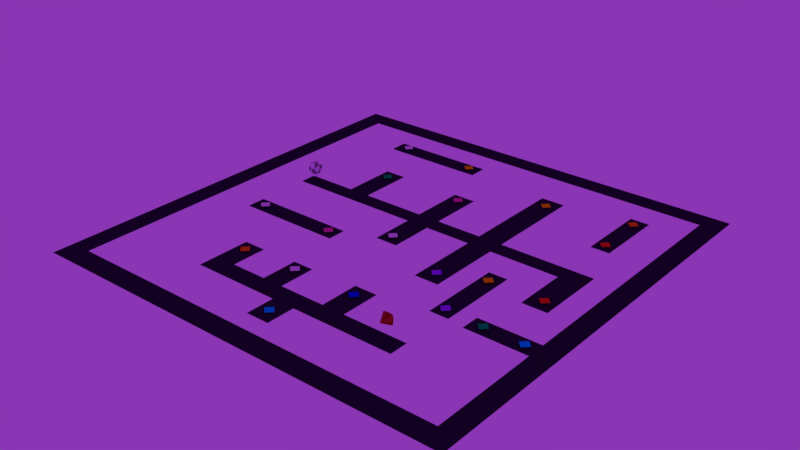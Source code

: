 # Source: Stage_3.blend  (saved by Blender 2.79.0; exported with 4.5.12 LTS)
import bpy
from mathutils import Matrix  # noqa: F401  (used for matrix-valued properties, if any)

bpy.ops.wm.read_factory_settings(use_empty=True)
scene = bpy.context.scene
scene.name = 'Scene'

# ---- collections
col_collection_1 = bpy.data.collections.new('Collection 1'); scene.collection.children.link(col_collection_1)
col_collection_2 = bpy.data.collections.new('Collection 2'); scene.collection.children.link(col_collection_2)

# ---- materials (node trees are filled in below, after node groups)
mat_z = bpy.data.materials.new('Z')
mat_z.alpha_threshold = 0.0
mat_z.use_transparent_shadow = False
mat_z.diffuse_color = (0.0, 0.0018, 0.6381, 1.0)
mat_z.roughness = 0.5
mat_x = bpy.data.materials.new('X')
mat_x.alpha_threshold = 0.0
mat_x.use_transparent_shadow = False
mat_x.diffuse_color = (0.8, 0.07279, 0.3357, 1.0)
mat_x.roughness = 0.5
mat_w = bpy.data.materials.new('W')
mat_w.alpha_threshold = 0.0
mat_w.use_transparent_shadow = False
mat_w.roughness = 0.5
mat_q = bpy.data.materials.new('Q')
mat_q.alpha_threshold = 0.0
mat_q.use_transparent_shadow = False
mat_q.diffuse_color = (0.8, 0.2189, 0.0091, 1.0)
mat_q.roughness = 0.5
mat_d = bpy.data.materials.new('D')
mat_d.alpha_threshold = 0.0
mat_d.use_transparent_shadow = False
mat_d.diffuse_color = (0.0, 0.8, 0.7819, 1.0)
mat_d.roughness = 0.5
mat_b = bpy.data.materials.new('B')
mat_b.alpha_threshold = 0.0
mat_b.use_transparent_shadow = False
mat_b.diffuse_color = (0.3248, 0.02339, 0.8, 1.0)
mat_b.roughness = 0.5
mat_yellow = bpy.data.materials.new('Yellow')
mat_yellow.alpha_threshold = 0.0
mat_yellow.use_transparent_shadow = False
mat_yellow.diffuse_color = (0.8, 0.6668, 0.0, 1.0)
mat_yellow.roughness = 0.5
mat_green = bpy.data.materials.new('Green')
mat_green.alpha_threshold = 0.0
mat_green.use_transparent_shadow = False
mat_green.diffuse_color = (0.0, 0.8, 0.09538, 1.0)
mat_green.roughness = 0.5
mat_reality_stone = bpy.data.materials.new('Reality Stone ')
mat_reality_stone.alpha_threshold = 0.0
mat_reality_stone.use_transparent_shadow = False
mat_reality_stone.diffuse_color = (0.4292, 0.05345, 0.05345, 1.0)
mat_reality_stone.roughness = 0.5
mat_reality_stone.specular_intensity = 0.942
mat_shade_of_red = bpy.data.materials.new('Shade of Red')
mat_shade_of_red.alpha_threshold = 0.0
mat_shade_of_red.use_transparent_shadow = False
mat_shade_of_red.diffuse_color = (0.8, 0.05213, 0.04757, 1.0)
mat_shade_of_red.roughness = 0.5
mat_shade_of_dark_red = bpy.data.materials.new('Shade of Dark Red')
mat_shade_of_dark_red.alpha_threshold = 0.0
mat_shade_of_dark_red.use_transparent_shadow = False
mat_shade_of_dark_red.diffuse_color = (0.8, 0.01578, 0.01355, 1.0)
mat_shade_of_dark_red.roughness = 0.5
mat_shade_of_red2 = bpy.data.materials.new('Shade of Red2')
mat_shade_of_red2.alpha_threshold = 0.0
mat_shade_of_red2.use_transparent_shadow = False
mat_shade_of_red2.diffuse_color = (0.4574, 0.03274, 0.02997, 1.0)
mat_shade_of_red2.roughness = 0.5
mat_shade_of_dark_red_2 = bpy.data.materials.new('Shade of Dark Red 2')
mat_shade_of_dark_red_2.alpha_threshold = 0.0
mat_shade_of_dark_red_2.use_transparent_shadow = False
mat_shade_of_dark_red_2.diffuse_color = (0.3263, 0.008439, 0.007375, 1.0)
mat_shade_of_dark_red_2.roughness = 0.5
mat_red = bpy.data.materials.new('Red')
mat_red.alpha_threshold = 0.0
mat_red.use_transparent_shadow = False
mat_red.diffuse_color = (0.8, 0.04961, 0.01124, 1.0)
mat_red.roughness = 0.5
mat_light_white = bpy.data.materials.new('Light White')
mat_light_white.alpha_threshold = 0.0
mat_light_white.use_transparent_shadow = False
mat_light_white.diffuse_color = (0.8971, 0.8007, 1.0, 1.0)
mat_light_white.roughness = 0.5
mat_light_grey = bpy.data.materials.new('Light Grey')
mat_light_grey.alpha_threshold = 0.0
mat_light_grey.use_transparent_shadow = False
mat_light_grey.diffuse_color = (0.2738, 0.2349, 0.2419, 1.0)
mat_light_grey.roughness = 0.5
mat_more_grey = bpy.data.materials.new('More Grey')
mat_more_grey.alpha_threshold = 0.0
mat_more_grey.use_transparent_shadow = False
mat_more_grey.diffuse_color = (0.1734, 0.1734, 0.1734, 1.0)
mat_more_grey.roughness = 0.5
mat_very_light_grey = bpy.data.materials.new('Very Light Grey')
mat_very_light_grey.alpha_threshold = 0.0
mat_very_light_grey.use_transparent_shadow = False
mat_very_light_grey.diffuse_color = (0.5036, 0.5147, 0.5488, 1.0)
mat_very_light_grey.roughness = 0.5
mat_stage = bpy.data.materials.new('Stage')
mat_stage.alpha_threshold = 0.0
mat_stage.use_transparent_shadow = False
mat_stage.diffuse_color = (0.02358, 0.004462, 0.03305, 1.0)
mat_stage.roughness = 0.5

# ---- material node trees

# ---- world
world_world = bpy.data.worlds.new('World'); scene.world = world_world
world_world.color = (0.2523, 0.03611, 0.4574)
world_world.use_sun_shadow = False
world_world.sun_shadow_jitter_overblur = 0.0
world_world.cycles.sampling_method = 'MANUAL'

# ---- meshes
me_plane_032 = bpy.data.meshes.new('Plane.032')
me_plane_032.from_pydata([(-1.0, -1.0, 0.0), (1.0, -1.0, 0.0), (-1.0, 1.0, 0.0), (1.0, 1.0, 0.0)], [], [(0, 1, 3, 2)])
me_plane_032.materials.append(mat_z)
me_plane_032.use_remesh_preserve_volume = False
me_plane_032.use_remesh_preserve_attributes = False
me_plane_032.use_mirror_vertex_groups = False
me_plane_032.update()
me_plane_030 = bpy.data.meshes.new('Plane.030')
me_plane_030.from_pydata([(-1.0, -1.0, 0.0), (1.0, -1.0, 0.0), (-1.0, 1.0, 0.0), (1.0, 1.0, 0.0)], [], [(0, 1, 3, 2)])
me_plane_030.materials.append(mat_x)
me_plane_030.use_remesh_preserve_volume = False
me_plane_030.use_remesh_preserve_attributes = False
me_plane_030.use_mirror_vertex_groups = False
me_plane_030.update()
me_plane_029 = bpy.data.meshes.new('Plane.029')
me_plane_029.from_pydata([(-1.0, -1.0, 0.0), (1.0, -1.0, 0.0), (-1.0, 1.0, 0.0), (1.0, 1.0, 0.0)], [], [(0, 1, 3, 2)])
me_plane_029.polygons.foreach_set('use_smooth', [True] * 1)
me_plane_029.materials.append(mat_x)
me_plane_029.use_remesh_preserve_volume = False
me_plane_029.use_remesh_preserve_attributes = False
me_plane_029.use_mirror_vertex_groups = False
me_plane_029.update()
me_plane_003 = bpy.data.meshes.new('Plane.003')
me_plane_003.from_pydata([(-1.0, -1.0, 0.0), (1.0, -1.0, 0.0), (-1.0, 1.0, 0.0), (1.0, 1.0, 0.0)], [], [(0, 1, 3, 2)])
me_plane_003.materials.append(mat_w)
me_plane_003.use_remesh_preserve_volume = False
me_plane_003.use_remesh_preserve_attributes = False
me_plane_003.use_mirror_vertex_groups = False
me_plane_003.update()
me_plane_001 = bpy.data.meshes.new('Plane.001')
me_plane_001.from_pydata([(-1.0, -1.0, 0.0), (1.0, -1.0, 0.0), (-1.0, 1.0, 0.0), (1.0, 1.0, 0.0)], [], [(0, 1, 3, 2)])
me_plane_001.materials.append(mat_w)
me_plane_001.use_remesh_preserve_volume = False
me_plane_001.use_remesh_preserve_attributes = False
me_plane_001.use_mirror_vertex_groups = False
me_plane_001.update()
me_plane_028 = bpy.data.meshes.new('Plane.028')
me_plane_028.from_pydata([(-1.0, -1.0, 0.0), (1.0, -1.0, 0.0), (-1.0, 1.0, 0.0), (1.0, 1.0, 0.0)], [], [(0, 1, 3, 2)])
me_plane_028.materials.append(mat_w)
me_plane_028.use_remesh_preserve_volume = False
me_plane_028.use_remesh_preserve_attributes = False
me_plane_028.use_mirror_vertex_groups = False
me_plane_028.update()
me_plane_027 = bpy.data.meshes.new('Plane.027')
me_plane_027.from_pydata([(-1.0, -1.0, 0.0), (1.0, -1.0, 0.0), (-1.0, 1.0, 0.0), (1.0, 1.0, 0.0)], [], [(0, 1, 3, 2)])
me_plane_027.materials.append(mat_w)
me_plane_027.use_remesh_preserve_volume = False
me_plane_027.use_remesh_preserve_attributes = False
me_plane_027.use_mirror_vertex_groups = False
me_plane_027.update()
me_plane_024 = bpy.data.meshes.new('Plane.024')
me_plane_024.from_pydata([(-1.0, -1.0, 0.0), (1.0, -1.0, 0.0), (-1.0, 1.0, 0.0), (1.0, 1.0, 0.0)], [], [(0, 1, 3, 2)])
me_plane_024.materials.append(mat_q)
me_plane_024.use_remesh_preserve_volume = False
me_plane_024.use_remesh_preserve_attributes = False
me_plane_024.use_mirror_vertex_groups = False
me_plane_024.update()
me_plane_023 = bpy.data.meshes.new('Plane.023')
me_plane_023.from_pydata([(-1.0, -1.0, 0.0), (1.0, -1.0, 0.0), (-1.0, 1.0, 0.0), (1.0, 1.0, 0.0)], [], [(0, 1, 3, 2)])
me_plane_023.materials.append(mat_q)
me_plane_023.use_remesh_preserve_volume = False
me_plane_023.use_remesh_preserve_attributes = False
me_plane_023.use_mirror_vertex_groups = False
me_plane_023.update()
me_plane_026 = bpy.data.meshes.new('Plane.026')
me_plane_026.from_pydata([(-1.0, -1.0, 0.0), (1.0, -1.0, 0.0), (-1.0, 1.0, 0.0), (1.0, 1.0, 0.0)], [], [(0, 1, 3, 2)])
me_plane_026.materials.append(mat_d)
me_plane_026.use_remesh_preserve_volume = False
me_plane_026.use_remesh_preserve_attributes = False
me_plane_026.use_mirror_vertex_groups = False
me_plane_026.update()
me_plane_025 = bpy.data.meshes.new('Plane.025')
me_plane_025.from_pydata([(-1.0, -1.0, 0.0), (1.0, -1.0, 0.0), (-1.0, 1.0, 0.0), (1.0, 1.0, 0.0)], [], [(0, 1, 3, 2)])
me_plane_025.materials.append(mat_d)
me_plane_025.use_remesh_preserve_volume = False
me_plane_025.use_remesh_preserve_attributes = False
me_plane_025.use_mirror_vertex_groups = False
me_plane_025.update()
me_plane_022 = bpy.data.meshes.new('Plane.022')
me_plane_022.from_pydata([(-1.0, -1.0, 0.0), (1.0, -1.0, 0.0), (-1.0, 1.0, 0.0), (1.0, 1.0, 0.0)], [], [(0, 1, 3, 2)])
me_plane_022.materials.append(mat_b)
me_plane_022.use_remesh_preserve_volume = False
me_plane_022.use_remesh_preserve_attributes = False
me_plane_022.use_mirror_vertex_groups = False
me_plane_022.update()
me_plane_021 = bpy.data.meshes.new('Plane.021')
me_plane_021.from_pydata([(-1.0, -1.0, 0.0), (1.0, -1.0, 0.0), (-1.0, 1.0, 0.0), (1.0, 1.0, 0.0)], [], [(0, 1, 3, 2)])
me_plane_021.materials.append(mat_b)
me_plane_021.use_remesh_preserve_volume = False
me_plane_021.use_remesh_preserve_attributes = False
me_plane_021.use_mirror_vertex_groups = False
me_plane_021.update()
me_plane_013 = bpy.data.meshes.new('Plane.013')
me_plane_013.from_pydata([(-1.0, -1.0, 0.0), (1.0, -1.0, 0.0), (-1.0, 1.0, 0.0), (1.0, 1.0, 0.0)], [], [(0, 1, 3, 2)])
me_plane_013.materials.append(mat_yellow)
me_plane_013.use_remesh_preserve_volume = False
me_plane_013.use_remesh_preserve_attributes = False
me_plane_013.use_mirror_vertex_groups = False
me_plane_013.update()
me_plane_011 = bpy.data.meshes.new('Plane.011')
me_plane_011.from_pydata([(-1.0, -1.0, 0.0), (1.0, -1.0, 0.0), (-1.0, 1.0, 0.0), (1.0, 1.0, 0.0)], [], [(0, 1, 3, 2)])
me_plane_011.materials.append(mat_yellow)
me_plane_011.use_remesh_preserve_volume = False
me_plane_011.use_remesh_preserve_attributes = False
me_plane_011.use_mirror_vertex_groups = False
me_plane_011.update()
me_plane_010 = bpy.data.meshes.new('Plane.010')
me_plane_010.from_pydata([(-1.0, -1.0, 0.0), (1.0, -1.0, 0.0), (-1.0, 1.0, 0.0), (1.0, 1.0, 0.0)], [], [(0, 1, 3, 2)])
me_plane_010.materials.append(mat_yellow)
me_plane_010.use_remesh_preserve_volume = False
me_plane_010.use_remesh_preserve_attributes = False
me_plane_010.use_mirror_vertex_groups = False
me_plane_010.update()
me_plane_008 = bpy.data.meshes.new('Plane.008')
me_plane_008.from_pydata([(-1.0, -1.0, 0.0), (1.0, -1.0, 0.0), (-1.0, 1.0, 0.0), (1.0, 1.0, 0.0)], [], [(0, 1, 3, 2)])
me_plane_008.materials.append(mat_green)
me_plane_008.use_remesh_preserve_volume = False
me_plane_008.use_remesh_preserve_attributes = False
me_plane_008.use_mirror_vertex_groups = False
me_plane_008.update()
me_plane_006 = bpy.data.meshes.new('Plane.006')
me_plane_006.from_pydata([(-1.0, -1.0, 0.0), (1.0, -1.0, 0.0), (-1.0, 1.0, 0.0), (1.0, 1.0, 0.0)], [], [(0, 1, 3, 2)])
me_plane_006.materials.append(mat_green)
me_plane_006.use_remesh_preserve_volume = False
me_plane_006.use_remesh_preserve_attributes = False
me_plane_006.use_mirror_vertex_groups = False
me_plane_006.update()
me_cube_004 = bpy.data.meshes.new('Cube.004')
me_cube_004.from_pydata([(0.0, 0.0, -1.0), (-1.0, -1.0, 1.0), (-0.6466, -0.6466, 1.478), (-1.0, 1.0, 1.0), (0.0, -0.7759, 1.478), (1.0, -1.0, 1.0), (0.6466, -0.6466, 1.478), (1.0, 1.0, 1.0), (0.7759, 0.0, 1.478), (0.0, 1.2, 1.0), (0.6466, 0.6466, 1.478), (0.0, -1.2, 1.0), (0.0, 0.7759, 1.478), (-1.2, 0.0, 1.0), (-0.6466, 0.6466, 1.478), (1.2, 0.0, 1.0), (-0.7759, 0.0, 1.478), (0.0, 0.0, 1.478)], [], [(0, 13, 3), (0, 9, 7), (0, 15, 5), (0, 11, 1), (11, 5, 6, 4), (5, 15, 8, 6), (13, 1, 2, 16), (12, 14, 16, 17), (0, 5, 11), (0, 3, 9), (10, 12, 17, 8), (15, 7, 10, 8), (7, 9, 12, 10), (8, 17, 4, 6), (0, 7, 15), (0, 1, 13), (17, 16, 2, 4), (9, 3, 14, 12), (3, 13, 16, 14), (1, 11, 4, 2)])
me_cube_004.polygons.foreach_set('material_index', [3, 3, 3, 3, 2, 1, 2, 0, 4, 4, 0, 2, 1, 0, 4, 4, 0, 2, 1, 1])
me_cube_004.materials.append(mat_reality_stone)
me_cube_004.materials.append(mat_shade_of_red)
me_cube_004.materials.append(mat_shade_of_dark_red)
me_cube_004.materials.append(mat_shade_of_red2)
me_cube_004.materials.append(mat_shade_of_dark_red_2)
me_cube_004.use_remesh_preserve_volume = False
me_cube_004.use_remesh_preserve_attributes = False
me_cube_004.use_mirror_vertex_groups = False
me_cube_004.update()
me_plane_005 = bpy.data.meshes.new('Plane.005')
me_plane_005.from_pydata([(-1.0, -1.0, 0.0), (1.0, -1.0, 0.0), (-1.0, 1.0, 0.0), (1.0, 1.0, 0.0)], [], [(0, 1, 3, 2)])
me_plane_005.materials.append(mat_red)
me_plane_005.use_remesh_preserve_volume = False
me_plane_005.use_remesh_preserve_attributes = False
me_plane_005.use_mirror_vertex_groups = False
me_plane_005.update()
me_plane_004 = bpy.data.meshes.new('Plane.004')
me_plane_004.from_pydata([(-1.0, -1.0, 0.0), (1.0, -1.0, 0.0), (-1.0, 1.0, 0.0), (1.0, 1.0, 0.0)], [], [(0, 1, 3, 2)])
me_plane_004.materials.append(mat_red)
me_plane_004.use_remesh_preserve_volume = False
me_plane_004.use_remesh_preserve_attributes = False
me_plane_004.use_mirror_vertex_groups = False
me_plane_004.update()
me_sphere = bpy.data.meshes.new('Sphere')
me_sphere.from_pydata([(-0.07125, 0.827, 0.5967), (0.02384, 1.02, 0.02392), (-0.204, 0.3085, -0.9498), (0.5392, 0.7948, 0.4381), (0.08751, 0.4512, 0.9126), (0.4245, 0.8084, -0.5133), (0.904, 0.5066, 0.1232), (0.3129, 0.5194, -0.8556), (0.8601, 0.08066, -0.5578), (1.022, -0.2076, 0.1146), (0.7657, -0.04711, 0.6917), (0.3642, 0.1035, 0.95), (0.7586, -0.5541, -0.4551), (0.5438, -0.8697, 0.2397), (0.3761, -0.2434, -0.9212), (0.3308, -0.4446, 0.8686), (0.07544, -1.023, 0.2069), (0.1143, -0.793, -0.6581), (-0.2149, 0.1944, 0.9861), (-0.3271, -0.8726, -0.4173), (-0.3816, -0.7696, 0.609), (-0.6807, -0.7783, -0.0247), (-0.5627, -0.5416, -0.6789), (-0.25, -0.2379, 0.9664), (-0.9136, -0.3751, 0.2854), (-0.9215, -0.1985, -0.3931), (-0.001052, -0.1211, -1.017), (-0.8155, 0.04064, 0.637), (-0.6372, 0.5236, 0.6023), (-0.9762, 0.3906, -0.03069), (-0.6192, 0.07607, -0.8353), (-0.4416, 0.8796, 0.2978), (-0.4914, 0.7931, -0.4685)], [], [(1, 3, 5), (4, 3, 0), (3, 6, 5), (6, 8, 5), (11, 10, 3), (7, 8, 14), (10, 9, 6), (9, 12, 8), (9, 13, 12), (11, 18, 23), (13, 17, 12), (15, 16, 13), (17, 26, 14), (16, 19, 17), (23, 20, 15), (20, 21, 16), (19, 22, 17), (21, 22, 19), (4, 0, 28, 18), (21, 25, 22), (20, 23, 27), (24, 27, 29), (25, 29, 30), (27, 18, 28), (32, 7, 2), (31, 0, 1), (1, 0, 3), (2, 7, 26), (18, 11, 4), (4, 11, 3), (7, 5, 8), (3, 10, 6), (26, 7, 14), (6, 9, 8), (11, 15, 10), (8, 12, 14), (10, 13, 9), (10, 15, 13), (11, 23, 15), (14, 12, 17), (13, 16, 17), (15, 20, 16), (26, 17, 22), (19, 16, 21), (26, 22, 30), (21, 20, 24), (21, 24, 25), (24, 20, 27), (22, 25, 30), (25, 24, 29), (30, 2, 26), (23, 18, 27), (29, 27, 28), (30, 29, 32), (2, 30, 32), (29, 28, 31), (29, 31, 32), (31, 28, 0), (31, 1, 32), (32, 1, 5), (32, 5, 7)])
me_sphere.polygons.foreach_set('material_index', [1, 1, 0, 1, 0, 1, 1, 1, 0, 0, 1, 0, 1, 0, 0, 1, 1, 0, 0, 1, 1, 1, 1, 0, 0, 1, 0, 1, 1, 0, 0, 1, 0, 0, 1, 0, 0, 1, 1, 0, 1, 0, 0, 1, 1, 0, 1, 0, 0, 0, 0, 1, 1, 0, 1, 0, 1, 1, 0, 0, 1])
me_sphere.materials.append(mat_light_white)
me_sphere.materials.append(mat_light_grey)
me_sphere.materials.append(mat_more_grey)
me_sphere.materials.append(mat_very_light_grey)
me_sphere.use_remesh_preserve_volume = False
me_sphere.use_remesh_preserve_attributes = False
me_sphere.use_mirror_vertex_groups = False
me_sphere.update()
me_plane_020 = bpy.data.meshes.new('Plane.020')
me_plane_020.from_pydata([(-1.0, -1.0, 0.0), (1.0, -1.0, 0.0), (-1.0, 1.0, 0.0), (1.0, 1.0, 0.0), (-0.7397, -1.0, 0.0), (-0.789, 1.0, 0.0), (-0.4521, -1.0, 0.0), (-0.4521, 1.0, 0.0), (-0.1712, -1.0, 0.0), (-0.2534, 1.0, 0.0), (0.04872, -1.0, 0.0), (0.1801, 1.0, 0.0), (0.4303, -1.0, 0.0), (0.4303, 1.0, 0.0), (-1.0, 4.703, 0.0), (-0.789, 4.703, 0.0), (-0.4521, 4.857, 0.0), (-0.2534, 4.857, 0.0), (0.1801, 1.0, 0.0), (0.3974, 1.0, 0.0), (0.1801, 5.166, 0.0), (0.3974, 5.166, 0.0), (-0.1712, -4.008, 0.0), (0.04872, -4.008, 0.0)], [], [(12, 1, 3, 13), (0, 4, 5, 2), (4, 6, 7, 5), (6, 8, 9, 7), (8, 10, 11, 9), (10, 12, 13, 11), (2, 5, 15, 14), (7, 9, 17, 16), (18, 19, 21, 20), (10, 8, 22, 23)])
me_plane_020.materials.append(mat_stage)
me_plane_020.use_remesh_preserve_volume = False
me_plane_020.use_remesh_preserve_attributes = False
me_plane_020.use_mirror_vertex_groups = False
me_plane_020.update()
me_plane_019 = bpy.data.meshes.new('Plane.019')
me_plane_019.from_pydata([(-1.0, -1.0, 0.0), (1.0, -1.0, 0.0), (-1.0, 1.0, 0.0), (1.0, 1.0, 0.0)], [], [(0, 1, 3, 2)])
me_plane_019.materials.append(mat_stage)
me_plane_019.use_remesh_preserve_volume = False
me_plane_019.use_remesh_preserve_attributes = False
me_plane_019.use_mirror_vertex_groups = False
me_plane_019.update()
me_plane_018 = bpy.data.meshes.new('Plane.018')
me_plane_018.from_pydata([(-1.0, -1.0, 0.0), (1.0, -1.0, 0.0), (-1.0, 1.0, 0.0), (1.0, 1.0, 0.0)], [], [(0, 1, 3, 2)])
me_plane_018.materials.append(mat_stage)
me_plane_018.use_remesh_preserve_volume = False
me_plane_018.use_remesh_preserve_attributes = False
me_plane_018.use_mirror_vertex_groups = False
me_plane_018.update()
me_plane_017 = bpy.data.meshes.new('Plane.017')
me_plane_017.from_pydata([(-1.0, -1.0, 0.0), (1.0, -1.0, 0.0), (-1.0, 1.0, 0.0), (1.0, 1.0, 0.0)], [], [(0, 1, 3, 2)])
me_plane_017.materials.append(mat_stage)
me_plane_017.use_remesh_preserve_volume = False
me_plane_017.use_remesh_preserve_attributes = False
me_plane_017.use_mirror_vertex_groups = False
me_plane_017.update()
me_plane_016 = bpy.data.meshes.new('Plane.016')
me_plane_016.from_pydata([(-1.0, -1.0, 0.0), (1.0, -1.0, 0.0), (-1.0, 1.0, 0.0), (1.0, 1.0, 0.0)], [], [(0, 1, 3, 2)])
me_plane_016.materials.append(mat_stage)
me_plane_016.use_remesh_preserve_volume = False
me_plane_016.use_remesh_preserve_attributes = False
me_plane_016.use_mirror_vertex_groups = False
me_plane_016.update()
me_plane_015 = bpy.data.meshes.new('Plane.015')
me_plane_015.from_pydata([(-1.0, -1.0, 0.0), (1.0, -1.0, 0.0), (-1.0, 1.0, 0.0), (1.0, 1.0, 0.0)], [], [(0, 1, 3, 2)])
me_plane_015.materials.append(mat_stage)
me_plane_015.use_remesh_preserve_volume = False
me_plane_015.use_remesh_preserve_attributes = False
me_plane_015.use_mirror_vertex_groups = False
me_plane_015.update()
me_plane_002 = bpy.data.meshes.new('Plane.002')
me_plane_002.from_pydata([(-1.0, -1.0, 0.0), (1.0, -1.0, 0.0), (-1.0, 1.0, 0.0), (1.0, 1.0, 0.0), (-0.6916, -1.0, 0.0), (-0.6916, 1.0, 0.0), (-0.5561, -1.0, 0.0), (-0.5561, 1.0, 0.0), (-0.6916, 7.504, 0.0), (-0.5561, 7.504, 0.0), (-0.1624, -1.0, 0.0), (-0.1624, 1.0, 0.0), (-0.02176, -1.0, 0.0), (-0.02176, 1.0, 0.0), (-0.1624, 7.504, 0.0), (-0.02176, 7.504, 0.0), (0.2641, -1.0, 0.0), (0.2641, 1.0, 0.0), (0.4151, -1.0, 0.0), (0.4151, 1.0, 0.0), (0.2641, 13.12, 0.0), (0.4151, 13.12, 0.0), (0.2641, -9.82, 0.0), (0.4151, -9.82, 0.0), (0.8443, -1.0, 0.0), (0.8443, 1.0, 0.0), (1.0, -7.414, 0.0), (0.8443, -7.414, 0.0), (-0.1624, -6.204, 0.0), (-0.02176, -6.204, 0.0)], [], [(24, 1, 3, 25), (0, 4, 5, 2), (4, 6, 7, 5), (5, 7, 9, 8), (6, 10, 11, 7), (10, 12, 13, 11), (11, 13, 15, 14), (12, 16, 17, 13), (16, 18, 19, 17), (17, 19, 21, 20), (18, 16, 22, 23), (18, 24, 25, 19), (1, 24, 27, 26), (12, 10, 28, 29)])
me_plane_002.materials.append(mat_stage)
me_plane_002.use_remesh_preserve_volume = False
me_plane_002.use_remesh_preserve_attributes = False
me_plane_002.use_mirror_vertex_groups = False
me_plane_002.update()
me_plane = bpy.data.meshes.new('Plane')
me_plane.from_pydata([(-1.0, -1.0, 0.0), (1.0, -1.0, 0.0), (-1.0, 1.0, 0.0), (1.0, 1.0, 0.0), (-1.0, -0.9, 0.0), (1.0, -0.9, 0.0), (1.0, 0.905, 0.0), (-1.0, 0.905, 0.0), (-0.9, -1.0, 0.0), (-0.9, 1.0, 0.0), (-0.9, -0.9, 0.0), (-0.9, 0.905, 0.0), (0.905, -1.0, 0.0), (0.905, 1.0, 0.0), (0.905, -0.9, 0.0), (0.905, 0.905, 0.0)], [], [(15, 6, 3, 13), (12, 1, 5, 14), (14, 5, 6, 15), (4, 10, 11, 7), (0, 8, 10, 4), (7, 11, 9, 2), (8, 12, 14, 10), (11, 15, 13, 9)])
me_plane.materials.append(mat_stage)
me_plane.use_remesh_preserve_volume = False
me_plane.use_remesh_preserve_attributes = False
me_plane.use_mirror_vertex_groups = False
me_plane.update()

# ---- objects
ob_z_teleport = bpy.data.objects.new('Z Teleport', None)
ob_z_teleport_off = bpy.data.objects.new('Z Teleport Off', me_plane_032)
ob_x_teleport = bpy.data.objects.new('X Teleport', None)
ob_x_teleport_off = bpy.data.objects.new('X Teleport Off', me_plane_030)
ob_x_teleport_on = bpy.data.objects.new('X Teleport On', me_plane_029)
ob_w_teleport = bpy.data.objects.new('W Teleport', None)
ob_w_teleport_on_3 = bpy.data.objects.new('W Teleport On 3', me_plane_003)
ob_w_teleport_on_2 = bpy.data.objects.new('W Teleport On 2', me_plane_001)
ob_w_teleport_on = bpy.data.objects.new('W Teleport On', me_plane_028)
ob_w_teleport_off = bpy.data.objects.new('W Teleport Off', me_plane_027)
ob_q_teleport = bpy.data.objects.new('Q Teleport', None)
ob_q_teleport_off = bpy.data.objects.new('Q Teleport Off', me_plane_024)
ob_q_teleport_on = bpy.data.objects.new('Q Teleport On', me_plane_023)
ob_d_teleport = bpy.data.objects.new('D Teleport', None)
ob_d_teleport_off = bpy.data.objects.new('D Teleport Off', me_plane_026)
ob_d_teleport_on = bpy.data.objects.new('D Teleport On', me_plane_025)
ob_b_teleport = bpy.data.objects.new('B Teleport', None)
ob_b_teleport_off = bpy.data.objects.new('B Teleport Off', me_plane_022)
ob_b_teleport_on = bpy.data.objects.new('B Teleport On', me_plane_021)
ob_a_teleport = bpy.data.objects.new('A Teleport', None)
ob_a_teleport_on2 = bpy.data.objects.new('A Teleport On2', me_plane_013)
ob_a_teleport_off = bpy.data.objects.new('A Teleport Off', me_plane_011)
ob_a_teleport_on = bpy.data.objects.new('A Teleport On', me_plane_010)
ob_c_teleport = bpy.data.objects.new('C Teleport', None)
ob_c_teleport_on = bpy.data.objects.new('C Teleport On', me_plane_008)
ob_c_teleport_off = bpy.data.objects.new('C Teleport Off', me_plane_006)
ob_reality_stone = bpy.data.objects.new('Reality Stone', me_cube_004)
ob_r_teleport = bpy.data.objects.new('R Teleport', None)
ob_r_teleport_off = bpy.data.objects.new('R Teleport Off', me_plane_005)
ob_r_teleport_on = bpy.data.objects.new('R Teleport On', me_plane_004)
ob_player = bpy.data.objects.new('Player', me_sphere)
ob_land_7 = bpy.data.objects.new('Land 7', me_plane_020)
ob_land_6 = bpy.data.objects.new('Land 6', me_plane_019)
ob_land_5 = bpy.data.objects.new('Land 5', me_plane_018)
ob_land_4 = bpy.data.objects.new('Land 4', me_plane_017)
ob_land_3 = bpy.data.objects.new('Land 3', me_plane_016)
ob_land_2 = bpy.data.objects.new('Land 2', me_plane_015)
ob_land_1 = bpy.data.objects.new('Land 1', me_plane_002)
ob_boundary = bpy.data.objects.new('Boundary', me_plane)

# ---- transforms, parenting, visibility, modifiers, constraints
ob_z_teleport.location = (1.725, 4.405, 0.0)
ob_z_teleport.empty_image_offset = (0.0, 0.0)
ob_z_teleport.lineart.crease_threshold = 0.0
ob_z_teleport_off.parent = ob_z_teleport
ob_z_teleport_off.matrix_parent_inverse = Matrix(((1.0, 0.0, 0.0, -1.725), (0.0, 1.0, 0.0, -4.405), (0.0, 0.0, 1.0, -0.0), (0.0, 0.0, 0.0, 1.0)))
ob_z_teleport_off.location = (1.833, -5.118, 0.1)
ob_z_teleport_off.rotation_euler = (0.0, -0.0, -0.7854)
ob_z_teleport_off.scale = (0.2, 0.2, 0.2)
ob_z_teleport_off.lineart.crease_threshold = 0.0
ob_x_teleport.location = (1.725, 4.405, 0.0)
ob_x_teleport.empty_image_offset = (0.0, 0.0)
ob_x_teleport.lineart.crease_threshold = 0.0
ob_x_teleport_off.parent = ob_x_teleport
ob_x_teleport_off.matrix_parent_inverse = Matrix(((1.0, 0.0, 0.0, -1.725), (0.0, 1.0, 0.0, -4.405), (0.0, 0.0, 1.0, -0.0), (0.0, 0.0, 0.0, 1.0)))
ob_x_teleport_off.location = (-2.85, -1.623, 0.1)
ob_x_teleport_off.rotation_euler = (0.0, -0.0, -0.7854)
ob_x_teleport_off.scale = (0.2, 0.2, 0.2)
ob_x_teleport_off.lineart.crease_threshold = 0.0
ob_x_teleport_on.parent = ob_x_teleport
ob_x_teleport_on.matrix_parent_inverse = Matrix(((1.0, 0.0, 0.0, -1.725), (0.0, 1.0, 0.0, -4.405), (0.0, 0.0, 1.0, -0.0), (0.0, 0.0, 0.0, 1.0)))
ob_x_teleport_on.location = (-0.2317, 4.577, 0.1)
ob_x_teleport_on.rotation_euler = (0.0, -0.0, -0.7854)
ob_x_teleport_on.scale = (0.2, 0.2, 0.2)
ob_x_teleport_on.lineart.crease_threshold = 0.0
ob_w_teleport.location = (1.725, 4.405, 0.0)
ob_w_teleport.empty_image_offset = (0.0, 0.0)
ob_w_teleport.lineart.crease_threshold = 0.0
ob_w_teleport_on_3.parent = ob_w_teleport
ob_w_teleport_on_3.matrix_parent_inverse = Matrix(((1.0, 0.0, 0.0, -1.725), (0.0, 1.0, 0.0, -4.405), (0.0, 0.0, 1.0, -0.0), (0.0, 0.0, 0.0, 1.0)))
ob_w_teleport_on_3.location = (-1.506, -5.122, 0.1)
ob_w_teleport_on_3.rotation_euler = (0.0, -0.0, -0.7854)
ob_w_teleport_on_3.scale = (0.2, 0.2, 0.2)
ob_w_teleport_on_3.lineart.crease_threshold = 0.0
ob_w_teleport_on_2.parent = ob_w_teleport
ob_w_teleport_on_2.matrix_parent_inverse = Matrix(((1.0, 0.0, 0.0, -1.725), (0.0, 1.0, 0.0, -4.405), (0.0, 0.0, 1.0, -0.0), (0.0, 0.0, 0.0, 1.0)))
ob_w_teleport_on_2.location = (-6.909, -1.607, 0.1)
ob_w_teleport_on_2.rotation_euler = (0.0, -0.0, -0.7854)
ob_w_teleport_on_2.scale = (0.2, 0.2, 0.2)
ob_w_teleport_on_2.lineart.crease_threshold = 0.0
ob_w_teleport_on.parent = ob_w_teleport
ob_w_teleport_on.matrix_parent_inverse = Matrix(((1.0, 0.0, 0.0, -1.725), (0.0, 1.0, 0.0, -4.405), (0.0, 0.0, 1.0, -0.0), (0.0, 0.0, 0.0, 1.0)))
ob_w_teleport_on.location = (-0.2756, -0.1576, 0.1)
ob_w_teleport_on.rotation_euler = (0.0, -0.0, -0.7854)
ob_w_teleport_on.scale = (0.2, 0.2, 0.2)
ob_w_teleport_on.lineart.crease_threshold = 0.0
ob_w_teleport_off.parent = ob_w_teleport
ob_w_teleport_off.matrix_parent_inverse = Matrix(((1.0, 0.0, 0.0, -1.725), (0.0, 1.0, 0.0, -4.405), (0.0, 0.0, 1.0, -0.0), (0.0, 0.0, 0.0, 1.0)))
ob_w_teleport_off.location = (-6.03, 7.974, 0.1)
ob_w_teleport_off.rotation_euler = (0.0, -0.0, -0.7854)
ob_w_teleport_off.scale = (0.2, 0.2, 0.2)
ob_w_teleport_off.lineart.crease_threshold = 0.0
ob_q_teleport.location = (1.725, 4.405, 0.0)
ob_q_teleport.empty_image_offset = (0.0, 0.0)
ob_q_teleport.lineart.crease_threshold = 0.0
ob_q_teleport_off.parent = ob_q_teleport
ob_q_teleport_off.matrix_parent_inverse = Matrix(((1.0, 0.0, 0.0, -1.725), (0.0, 1.0, 0.0, -4.405), (0.0, 0.0, 1.0, -0.0), (0.0, 0.0, 0.0, 1.0)))
ob_q_teleport_off.location = (-4.405, -5.258, 0.1)
ob_q_teleport_off.rotation_euler = (0.0, -0.0, -0.7854)
ob_q_teleport_off.scale = (0.2, 0.2, 0.2)
ob_q_teleport_off.lineart.crease_threshold = 0.0
ob_q_teleport_on.parent = ob_q_teleport
ob_q_teleport_on.matrix_parent_inverse = Matrix(((1.0, 0.0, 0.0, -1.725), (0.0, 1.0, 0.0, -4.405), (0.0, 0.0, 1.0, -0.0), (0.0, 0.0, 0.0, 1.0)))
ob_q_teleport_on.location = (7.43, 7.641, 0.1)
ob_q_teleport_on.rotation_euler = (0.0, -0.0, -0.7854)
ob_q_teleport_on.scale = (0.2, 0.2, 0.2)
ob_q_teleport_on.lineart.crease_threshold = 0.0
ob_d_teleport.location = (1.725, 4.405, 0.0)
ob_d_teleport.empty_image_offset = (0.0, 0.0)
ob_d_teleport.lineart.crease_threshold = 0.0
ob_d_teleport_off.parent = ob_d_teleport
ob_d_teleport_off.matrix_parent_inverse = Matrix(((1.0, 0.0, 0.0, -1.725), (0.0, 1.0, 0.0, -4.405), (0.0, 0.0, 1.0, -0.0), (0.0, 0.0, 0.0, 1.0)))
ob_d_teleport_off.location = (9.213, -3.728, 0.1)
ob_d_teleport_off.rotation_euler = (0.0, -0.0, -0.7854)
ob_d_teleport_off.scale = (0.2, 0.2, 0.2)
ob_d_teleport_off.lineart.crease_threshold = 0.0
ob_d_teleport_on.parent = ob_d_teleport
ob_d_teleport_on.matrix_parent_inverse = Matrix(((1.0, 0.0, 0.0, -1.725), (0.0, 1.0, 0.0, -4.405), (0.0, 0.0, 1.0, -0.0), (0.0, 0.0, 0.0, 1.0)))
ob_d_teleport_on.location = (0.05945, -8.139, 0.1)
ob_d_teleport_on.rotation_euler = (0.0, -0.0, -0.7854)
ob_d_teleport_on.scale = (0.2, 0.2, 0.2)
ob_d_teleport_on.lineart.crease_threshold = 0.0
ob_b_teleport.location = (0.0, 0.0, 0.0)
ob_b_teleport.empty_image_offset = (0.0, 0.0)
ob_b_teleport.lineart.crease_threshold = 0.0
ob_b_teleport_off.parent = ob_b_teleport
ob_b_teleport_off.location = (5.339, -3.577, 0.1)
ob_b_teleport_off.rotation_euler = (0.0, -0.0, -0.7854)
ob_b_teleport_off.scale = (0.2, 0.2, 0.2)
ob_b_teleport_off.lineart.crease_threshold = 0.0
ob_b_teleport_on.parent = ob_b_teleport
ob_b_teleport_on.location = (3.291, -1.548, 0.1)
ob_b_teleport_on.rotation_euler = (0.0, -0.0, -0.7854)
ob_b_teleport_on.scale = (0.2, 0.2, 0.2)
ob_b_teleport_on.lineart.crease_threshold = 0.0
ob_a_teleport.location = (18.04, -3.163, 0.08876)
ob_a_teleport.empty_image_offset = (0.0, 0.0)
ob_a_teleport.lineart.crease_threshold = 0.0
ob_a_teleport_on2.parent = ob_a_teleport
ob_a_teleport_on2.matrix_parent_inverse = Matrix(((1.0, 0.0, 0.0, -18.04), (0.0, 1.0, 0.0, 3.163), (0.0, 0.0, 1.0, -0.08876), (0.0, 0.0, 0.0, 1.0)))
ob_a_teleport_on2.location = (-2.077, 7.933, 0.1)
ob_a_teleport_on2.rotation_euler = (0.0, -0.0, -0.7854)
ob_a_teleport_on2.scale = (0.2, 0.2, 0.2)
ob_a_teleport_on2.lineart.crease_threshold = 0.0
ob_a_teleport_off.parent = ob_a_teleport
ob_a_teleport_off.matrix_parent_inverse = Matrix(((1.0, 0.0, 0.0, -18.04), (0.0, 1.0, 0.0, 3.163), (0.0, 0.0, 1.0, -0.08876), (0.0, 0.0, 0.0, 1.0)))
ob_a_teleport_off.location = (5.344, -0.6962, 0.1)
ob_a_teleport_off.rotation_euler = (0.0, -0.0, -0.7854)
ob_a_teleport_off.scale = (0.2, 0.2, 0.2)
ob_a_teleport_off.lineart.crease_threshold = 0.0
ob_a_teleport_on.parent = ob_a_teleport
ob_a_teleport_on.matrix_parent_inverse = Matrix(((1.0, 0.0, 0.0, -18.04), (0.0, 1.0, 0.0, 3.163), (0.0, 0.0, 1.0, -0.08876), (0.0, 0.0, 0.0, 1.0)))
ob_a_teleport_on.location = (3.317, 6.73, 0.1)
ob_a_teleport_on.rotation_euler = (0.0, -0.0, -0.7854)
ob_a_teleport_on.scale = (0.2, 0.2, 0.2)
ob_a_teleport_on.lineart.crease_threshold = 0.0
ob_c_teleport.location = (5.304, -3.296, 1.002)
ob_c_teleport.empty_image_offset = (0.0, 0.0)
ob_c_teleport.lineart.crease_threshold = 0.0
ob_c_teleport_on.parent = ob_c_teleport
ob_c_teleport_on.matrix_parent_inverse = Matrix(((1.0, 0.0, 0.0, -5.304), (0.0, 1.0, 0.0, 3.296), (1.49e-08, 0.0, 1.0, -1.002), (0.0, 0.0, 0.0, 1.0)))
ob_c_teleport_on.location = (-4.531, 4.509, 0.08879)
ob_c_teleport_on.rotation_euler = (0.0, -0.0, -0.7854)
ob_c_teleport_on.scale = (0.2, 0.2, 0.2)
ob_c_teleport_on.lineart.crease_threshold = 0.0
ob_c_teleport_off.parent = ob_c_teleport
ob_c_teleport_off.matrix_parent_inverse = Matrix(((1.0, 0.0, 0.0, -5.304), (0.0, 1.0, 0.0, 3.296), (1.49e-08, 0.0, 1.0, -1.002), (0.0, 0.0, 0.0, 1.0)))
ob_c_teleport_off.location = (7.28, -3.718, 0.1)
ob_c_teleport_off.rotation_euler = (0.0, -0.0, -0.7854)
ob_c_teleport_off.scale = (0.2, 0.2, 0.2)
ob_c_teleport_off.lineart.crease_threshold = 0.0
ob_reality_stone.location = (5.006, -6.951, 1.002)
ob_reality_stone.rotation_euler = (1.571, -3.137, -3.167)
ob_reality_stone.scale = (0.233, 0.233, 0.233)
ob_reality_stone.lineart.crease_threshold = 0.0
ob_r_teleport.location = (-0.09734, 0.06364, 1.002)
ob_r_teleport.empty_image_offset = (0.0, 0.0)
ob_r_teleport.lineart.crease_threshold = 0.0
ob_r_teleport_off.parent = ob_r_teleport
ob_r_teleport_off.matrix_parent_inverse = Matrix(((1.0, 0.0, 0.0, 0.09734), (0.0, 1.0, 0.0, -0.06364), (0.0, 0.0, 1.0, -1.002), (0.0, 0.0, 0.0, 1.0)))
ob_r_teleport_off.location = (7.459, 5.141, 0.08879)
ob_r_teleport_off.rotation_euler = (0.0, -0.0, -0.7854)
ob_r_teleport_off.scale = (0.2, 0.2, 0.2)
ob_r_teleport_off.lineart.crease_threshold = 0.0
ob_r_teleport_on.parent = ob_r_teleport
ob_r_teleport_on.matrix_parent_inverse = Matrix(((1.0, 0.0, 0.0, 0.09734), (0.0, 1.0, 0.0, -0.06364), (0.0, 0.0, 1.0, -1.002), (0.0, 0.0, 0.0, 1.0)))
ob_r_teleport_on.location = (8.026, -0.5661, 0.08879)
ob_r_teleport_on.rotation_euler = (0.0, -0.0, -0.7854)
ob_r_teleport_on.scale = (0.2, 0.2, 0.2)
ob_r_teleport_on.lineart.crease_threshold = 0.0
ob_player.location = (-7.028, 1.963, 0.7247)
ob_player.scale = (0.327, 0.327, 0.327)
ob_player.lineart.crease_threshold = 0.0
ob_land_7.location = (0.351, -6.887, 0.01)
ob_land_7.scale = (5.328, 0.4728, 1.0)
ob_land_7.lineart.crease_threshold = 0.0
ob_land_6.location = (8.659, -3.714, 0.01)
ob_land_6.scale = (2.021, 0.4728, 1.0)
ob_land_6.lineart.crease_threshold = 0.0
ob_land_5.location = (5.355, -2.029, 0.01)
ob_land_5.rotation_euler = (0.0, -0.0, -1.571)
ob_land_5.scale = (2.021, 0.4728, 1.0)
ob_land_5.lineart.crease_threshold = 0.0
ob_land_4.location = (-4.952, -1.606, 0.01)
ob_land_4.scale = (2.6, 0.4728, 1.0)
ob_land_4.lineart.crease_threshold = 0.0
ob_land_3.location = (7.455, 6.461, 0.01)
ob_land_3.rotation_euler = (0.0, -0.0, -1.571)
ob_land_3.scale = (1.782, 0.4728, 1.0)
ob_land_3.lineart.crease_threshold = 0.0
ob_land_2.location = (-4.106, 7.92, 0.01)
ob_land_2.scale = (2.6, 0.4728, 1.0)
ob_land_2.lineart.crease_threshold = 0.0
ob_land_1.location = (0.5099, 1.932, 0.01)
ob_land_1.scale = (8.068, 0.4221, 0.7758)
ob_land_1.lineart.crease_threshold = 0.0
ob_boundary.location = (0.0, 0.0, 0.0)
ob_boundary.scale = (10.72, 10.72, 10.72)
ob_boundary.lineart.crease_threshold = 0.0

# ---- collection membership
col_collection_1.objects.link(ob_z_teleport)
col_collection_1.objects.link(ob_z_teleport_off)
col_collection_1.objects.link(ob_x_teleport)
col_collection_1.objects.link(ob_x_teleport_off)
col_collection_1.objects.link(ob_x_teleport_on)
col_collection_1.objects.link(ob_w_teleport)
col_collection_1.objects.link(ob_w_teleport_on_3)
col_collection_1.objects.link(ob_w_teleport_on_2)
col_collection_1.objects.link(ob_w_teleport_on)
col_collection_1.objects.link(ob_w_teleport_off)
col_collection_1.objects.link(ob_q_teleport)
col_collection_1.objects.link(ob_q_teleport_off)
col_collection_1.objects.link(ob_q_teleport_on)
col_collection_1.objects.link(ob_d_teleport)
col_collection_1.objects.link(ob_d_teleport_off)
col_collection_1.objects.link(ob_d_teleport_on)
col_collection_1.objects.link(ob_b_teleport)
col_collection_1.objects.link(ob_b_teleport_off)
col_collection_1.objects.link(ob_b_teleport_on)
col_collection_1.objects.link(ob_a_teleport)
col_collection_1.objects.link(ob_a_teleport_on2)
col_collection_1.objects.link(ob_a_teleport_off)
col_collection_1.objects.link(ob_a_teleport_on)
col_collection_1.objects.link(ob_c_teleport)
col_collection_1.objects.link(ob_c_teleport_on)
col_collection_1.objects.link(ob_c_teleport_off)
col_collection_1.objects.link(ob_reality_stone)
col_collection_1.objects.link(ob_r_teleport)
col_collection_1.objects.link(ob_r_teleport_off)
col_collection_1.objects.link(ob_r_teleport_on)
col_collection_1.objects.link(ob_player)
col_collection_2.objects.link(ob_land_7)
col_collection_2.objects.link(ob_land_6)
col_collection_2.objects.link(ob_land_5)
col_collection_2.objects.link(ob_land_4)
col_collection_2.objects.link(ob_land_3)
col_collection_2.objects.link(ob_land_2)
col_collection_2.objects.link(ob_land_1)
col_collection_2.objects.link(ob_boundary)

# ---- scene / render settings (as saved in the file)
scene.frame_start = 1; scene.frame_end = 250; scene.frame_set(141)
scene.render.engine = 'BLENDER_EEVEE_NEXT'
scene.render.resolution_percentage = 50
scene.render.dither_intensity = 0.0
scene.cycles.use_denoising = False
scene.cycles.samples = 128
scene.cycles.sampling_pattern = 'TABULATED_SOBOL'
scene.cycles.light_sampling_threshold = 0.0
scene.cycles.use_adaptive_sampling = False
scene.cycles.use_light_tree = False
scene.cycles.blur_glossy = 0.0
scene.cycles.sample_clamp_indirect = 0.0
scene.view_settings.view_transform = 'Standard'
bpy.context.view_layer.update()

# ---- added for rendering (the .blend has no active camera): camera
cam_auto = bpy.data.cameras.new('AutoCamera')
cam_auto.lens = 50.0
cam_auto.sensor_width = 36.0
cam_auto.clip_end = 1000.0
ob_auto_camera = bpy.data.objects.new('AutoCamera', cam_auto)
scene.collection.objects.link(ob_auto_camera)
ob_auto_camera.location = (28.084, -33.7009, 23.109)
ob_auto_camera.rotation_euler = (1.09748, -7.21219e-08, 0.694738)
scene.camera = ob_auto_camera
bpy.context.view_layer.update()
